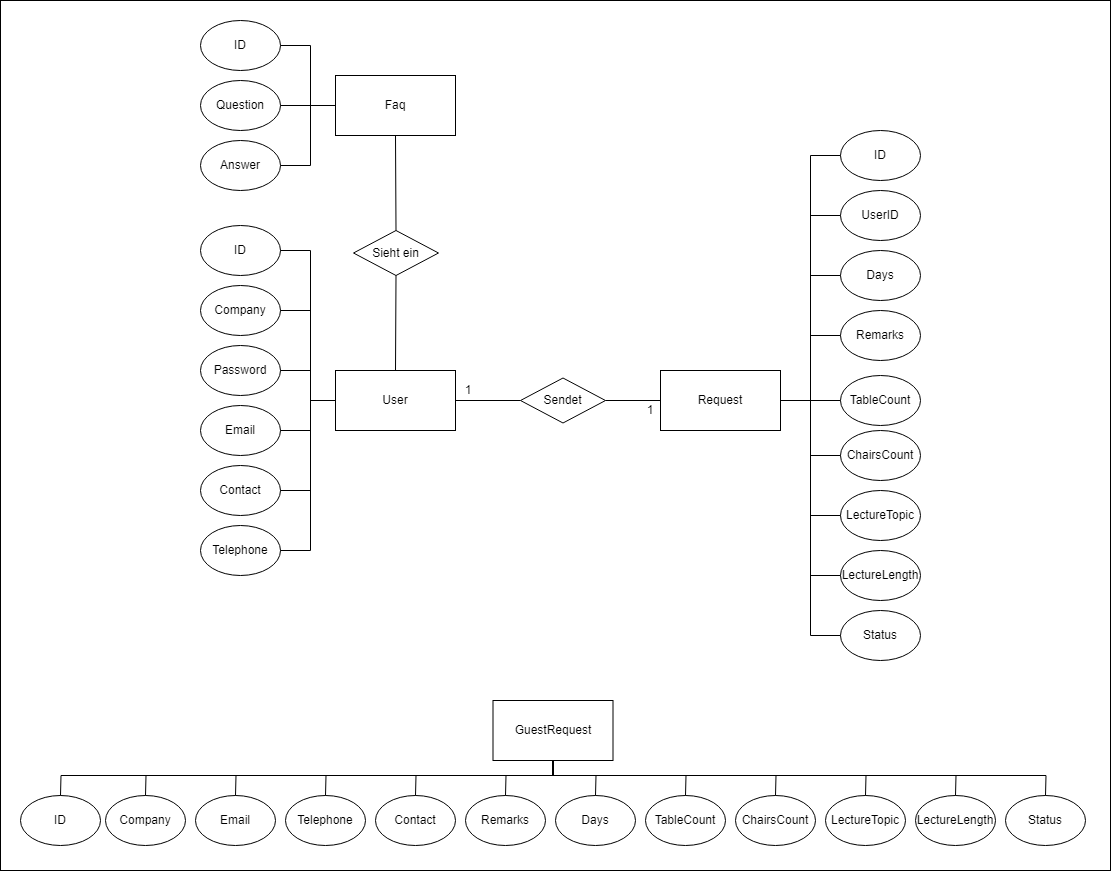

The diagram above was exported from draw.io. Its source (the exported page's mxGraphModel, read from the mxfile embedded in the PNG):
<mxGraphModel dx="1489" dy="1693" grid="1" gridSize="10" guides="1" tooltips="1" connect="1" arrows="1" fold="1" page="1" pageScale="1" pageWidth="850" pageHeight="1100" math="0" shadow="0">
  <root>
    <mxCell id="0" />
    <mxCell id="1" parent="0" />
    <mxCell id="128" value="" style="rounded=0;whiteSpace=wrap;html=1;" vertex="1" parent="1">
      <mxGeometry x="250" y="50" width="1110" height="870" as="geometry" />
    </mxCell>
    <mxCell id="127" value="" style="group" vertex="1" connectable="0" parent="1">
      <mxGeometry x="270" y="750" width="1065" height="145" as="geometry" />
    </mxCell>
    <mxCell id="51" value="GuestRequest" style="rounded=0;whiteSpace=wrap;html=1;container=0;" vertex="1" parent="127">
      <mxGeometry x="472.5" width="120" height="60" as="geometry" />
    </mxCell>
    <mxCell id="113" value="" style="group" vertex="1" connectable="0" parent="127">
      <mxGeometry y="95" width="1065" height="50" as="geometry" />
    </mxCell>
    <mxCell id="83" value="Days" style="ellipse;whiteSpace=wrap;html=1;container=0;" vertex="1" parent="113">
      <mxGeometry x="535" width="80" height="50" as="geometry" />
    </mxCell>
    <mxCell id="84" value="Remarks" style="ellipse;whiteSpace=wrap;html=1;container=0;" vertex="1" parent="113">
      <mxGeometry x="445" width="80" height="50" as="geometry" />
    </mxCell>
    <mxCell id="85" value="TableCount" style="ellipse;whiteSpace=wrap;html=1;container=0;" vertex="1" parent="113">
      <mxGeometry x="625" width="80" height="50" as="geometry" />
    </mxCell>
    <mxCell id="86" value="ChairsCount" style="ellipse;whiteSpace=wrap;html=1;container=0;" vertex="1" parent="113">
      <mxGeometry x="715" width="80" height="50" as="geometry" />
    </mxCell>
    <mxCell id="87" value="LectureTopic" style="ellipse;whiteSpace=wrap;html=1;container=0;" vertex="1" parent="113">
      <mxGeometry x="805" width="80" height="50" as="geometry" />
    </mxCell>
    <mxCell id="88" value="LectureLength" style="ellipse;whiteSpace=wrap;html=1;container=0;" vertex="1" parent="113">
      <mxGeometry x="895" width="80" height="50" as="geometry" />
    </mxCell>
    <mxCell id="89" value="Status" style="ellipse;whiteSpace=wrap;html=1;container=0;" vertex="1" parent="113">
      <mxGeometry x="985" width="80" height="50" as="geometry" />
    </mxCell>
    <mxCell id="90" value="Company" style="ellipse;whiteSpace=wrap;html=1;container=0;" vertex="1" parent="113">
      <mxGeometry x="85" width="80" height="50" as="geometry" />
    </mxCell>
    <mxCell id="91" value="Email" style="ellipse;whiteSpace=wrap;html=1;container=0;" vertex="1" parent="113">
      <mxGeometry x="175" width="80" height="50" as="geometry" />
    </mxCell>
    <mxCell id="92" value="Contact" style="ellipse;whiteSpace=wrap;html=1;container=0;" vertex="1" parent="113">
      <mxGeometry x="355" width="80" height="50" as="geometry" />
    </mxCell>
    <mxCell id="93" value="Telephone" style="ellipse;whiteSpace=wrap;html=1;container=0;" vertex="1" parent="113">
      <mxGeometry x="265" width="80" height="50" as="geometry" />
    </mxCell>
    <mxCell id="112" value="ID" style="ellipse;whiteSpace=wrap;html=1;" vertex="1" parent="113">
      <mxGeometry width="80" height="50" as="geometry" />
    </mxCell>
    <mxCell id="115" style="edgeStyle=none;rounded=0;html=1;exitX=0.5;exitY=1;exitDx=0;exitDy=0;entryX=0.5;entryY=0;entryDx=0;entryDy=0;endArrow=none;endFill=0;" edge="1" parent="127" source="51" target="83">
      <mxGeometry relative="1" as="geometry">
        <Array as="points">
          <mxPoint x="532.5" y="75" />
          <mxPoint x="575.5" y="75" />
        </Array>
      </mxGeometry>
    </mxCell>
    <mxCell id="114" style="edgeStyle=none;rounded=0;html=1;exitX=0.5;exitY=1;exitDx=0;exitDy=0;entryX=0.5;entryY=0;entryDx=0;entryDy=0;endArrow=none;endFill=0;" edge="1" parent="127" source="51" target="84">
      <mxGeometry relative="1" as="geometry">
        <Array as="points">
          <mxPoint x="532.5" y="75" />
          <mxPoint x="485.5" y="75" />
        </Array>
      </mxGeometry>
    </mxCell>
    <mxCell id="116" style="edgeStyle=none;rounded=0;html=1;exitX=0.5;exitY=1;exitDx=0;exitDy=0;entryX=0.5;entryY=0;entryDx=0;entryDy=0;endArrow=none;endFill=0;" edge="1" parent="127" source="51" target="85">
      <mxGeometry relative="1" as="geometry">
        <Array as="points">
          <mxPoint x="532.5" y="75" />
          <mxPoint x="665.5" y="75" />
        </Array>
      </mxGeometry>
    </mxCell>
    <mxCell id="117" style="edgeStyle=none;rounded=0;html=1;exitX=0.5;exitY=1;exitDx=0;exitDy=0;entryX=0.5;entryY=0;entryDx=0;entryDy=0;endArrow=none;endFill=0;" edge="1" parent="127" source="51" target="86">
      <mxGeometry relative="1" as="geometry">
        <Array as="points">
          <mxPoint x="532.5" y="75" />
          <mxPoint x="755.5" y="75" />
        </Array>
      </mxGeometry>
    </mxCell>
    <mxCell id="118" style="edgeStyle=none;rounded=0;html=1;exitX=0.5;exitY=1;exitDx=0;exitDy=0;entryX=0.5;entryY=0;entryDx=0;entryDy=0;endArrow=none;endFill=0;" edge="1" parent="127" source="51" target="87">
      <mxGeometry relative="1" as="geometry">
        <Array as="points">
          <mxPoint x="532.5" y="75" />
          <mxPoint x="845.5" y="75" />
        </Array>
      </mxGeometry>
    </mxCell>
    <mxCell id="125" style="edgeStyle=none;rounded=0;html=1;exitX=0.5;exitY=1;exitDx=0;exitDy=0;entryX=0.5;entryY=0;entryDx=0;entryDy=0;endArrow=none;endFill=0;" edge="1" parent="127" source="51" target="88">
      <mxGeometry relative="1" as="geometry">
        <Array as="points">
          <mxPoint x="532.5" y="75" />
          <mxPoint x="935.5" y="75" />
        </Array>
      </mxGeometry>
    </mxCell>
    <mxCell id="126" style="edgeStyle=none;rounded=0;html=1;exitX=0.5;exitY=1;exitDx=0;exitDy=0;entryX=0.5;entryY=0;entryDx=0;entryDy=0;endArrow=none;endFill=0;" edge="1" parent="127" source="51" target="89">
      <mxGeometry relative="1" as="geometry">
        <Array as="points">
          <mxPoint x="532.5" y="75" />
          <mxPoint x="1025.5" y="75" />
        </Array>
      </mxGeometry>
    </mxCell>
    <mxCell id="122" style="edgeStyle=none;rounded=0;html=1;exitX=0.5;exitY=1;exitDx=0;exitDy=0;endArrow=none;endFill=0;entryX=0.5;entryY=0;entryDx=0;entryDy=0;" edge="1" parent="127" source="51" target="90">
      <mxGeometry relative="1" as="geometry">
        <mxPoint x="172.5" y="85" as="targetPoint" />
        <Array as="points">
          <mxPoint x="532.5" y="75" />
          <mxPoint x="125.5" y="75" />
        </Array>
      </mxGeometry>
    </mxCell>
    <mxCell id="121" style="edgeStyle=none;rounded=0;html=1;exitX=0.5;exitY=1;exitDx=0;exitDy=0;entryX=0.5;entryY=0;entryDx=0;entryDy=0;endArrow=none;endFill=0;" edge="1" parent="127" source="51" target="91">
      <mxGeometry relative="1" as="geometry">
        <Array as="points">
          <mxPoint x="532.5" y="75" />
          <mxPoint x="215.5" y="75" />
        </Array>
      </mxGeometry>
    </mxCell>
    <mxCell id="119" style="edgeStyle=none;rounded=0;html=1;exitX=0.5;exitY=1;exitDx=0;exitDy=0;entryX=0.5;entryY=0;entryDx=0;entryDy=0;endArrow=none;endFill=0;" edge="1" parent="127" source="51" target="92">
      <mxGeometry relative="1" as="geometry">
        <Array as="points">
          <mxPoint x="532.5" y="75" />
          <mxPoint x="395.5" y="75" />
        </Array>
      </mxGeometry>
    </mxCell>
    <mxCell id="120" style="edgeStyle=none;rounded=0;html=1;exitX=0.5;exitY=1;exitDx=0;exitDy=0;entryX=0.5;entryY=0;entryDx=0;entryDy=0;endArrow=none;endFill=0;" edge="1" parent="127" source="51" target="93">
      <mxGeometry relative="1" as="geometry">
        <Array as="points">
          <mxPoint x="532.5" y="75" />
          <mxPoint x="305.5" y="75" />
        </Array>
      </mxGeometry>
    </mxCell>
    <mxCell id="124" style="edgeStyle=none;rounded=0;html=1;exitX=0.5;exitY=1;exitDx=0;exitDy=0;entryX=0.5;entryY=0;entryDx=0;entryDy=0;endArrow=none;endFill=0;" edge="1" parent="127" source="51" target="112">
      <mxGeometry relative="1" as="geometry">
        <Array as="points">
          <mxPoint x="532.5" y="75" />
          <mxPoint x="40.5" y="75" />
        </Array>
      </mxGeometry>
    </mxCell>
    <mxCell id="25" value="Faq" style="rounded=0;whiteSpace=wrap;html=1;" parent="1" vertex="1">
      <mxGeometry x="585" y="125" width="120" height="60" as="geometry" />
    </mxCell>
    <mxCell id="26" value="ID" style="ellipse;whiteSpace=wrap;html=1;" parent="1" vertex="1">
      <mxGeometry x="450" y="70" width="80" height="50" as="geometry" />
    </mxCell>
    <mxCell id="27" value="Question" style="ellipse;whiteSpace=wrap;html=1;" parent="1" vertex="1">
      <mxGeometry x="450" y="130" width="80" height="50" as="geometry" />
    </mxCell>
    <mxCell id="28" value="Answer" style="ellipse;whiteSpace=wrap;html=1;" parent="1" vertex="1">
      <mxGeometry x="450" y="190" width="80" height="50" as="geometry" />
    </mxCell>
    <mxCell id="30" style="edgeStyle=none;rounded=0;html=1;exitX=0;exitY=0.5;exitDx=0;exitDy=0;entryX=1;entryY=0.5;entryDx=0;entryDy=0;endArrow=none;endFill=0;" parent="1" source="25" target="27" edge="1">
      <mxGeometry relative="1" as="geometry" />
    </mxCell>
    <mxCell id="29" value="" style="endArrow=none;html=1;rounded=0;entryX=1;entryY=0.5;entryDx=0;entryDy=0;exitX=0;exitY=0.5;exitDx=0;exitDy=0;" parent="1" source="25" target="26" edge="1">
      <mxGeometry width="50" height="50" relative="1" as="geometry">
        <mxPoint x="560" y="230" as="sourcePoint" />
        <mxPoint x="559" y="80" as="targetPoint" />
        <Array as="points">
          <mxPoint x="560" y="155" />
          <mxPoint x="560" y="95" />
        </Array>
      </mxGeometry>
    </mxCell>
    <mxCell id="31" value="" style="endArrow=none;html=1;rounded=0;exitX=1;exitY=0.5;exitDx=0;exitDy=0;entryX=0;entryY=0.5;entryDx=0;entryDy=0;" parent="1" source="28" target="25" edge="1">
      <mxGeometry width="50" height="50" relative="1" as="geometry">
        <mxPoint x="620" y="290" as="sourcePoint" />
        <mxPoint x="670" y="240" as="targetPoint" />
        <Array as="points">
          <mxPoint x="560" y="215" />
          <mxPoint x="560" y="155" />
        </Array>
      </mxGeometry>
    </mxCell>
    <mxCell id="32" value="User" style="rounded=0;whiteSpace=wrap;html=1;" parent="1" vertex="1">
      <mxGeometry x="585" y="420" width="120" height="60" as="geometry" />
    </mxCell>
    <mxCell id="33" value="ID" style="ellipse;whiteSpace=wrap;html=1;" parent="1" vertex="1">
      <mxGeometry x="450" y="275" width="80" height="50" as="geometry" />
    </mxCell>
    <mxCell id="34" value="Company" style="ellipse;whiteSpace=wrap;html=1;" parent="1" vertex="1">
      <mxGeometry x="450" y="335" width="80" height="50" as="geometry" />
    </mxCell>
    <mxCell id="35" value="Password" style="ellipse;whiteSpace=wrap;html=1;" parent="1" vertex="1">
      <mxGeometry x="450" y="395" width="80" height="50" as="geometry" />
    </mxCell>
    <mxCell id="36" value="Email" style="ellipse;whiteSpace=wrap;html=1;" parent="1" vertex="1">
      <mxGeometry x="450" y="455" width="80" height="50" as="geometry" />
    </mxCell>
    <mxCell id="37" value="Contact" style="ellipse;whiteSpace=wrap;html=1;" parent="1" vertex="1">
      <mxGeometry x="450" y="515" width="80" height="50" as="geometry" />
    </mxCell>
    <mxCell id="38" value="Telephone" style="ellipse;whiteSpace=wrap;html=1;" parent="1" vertex="1">
      <mxGeometry x="450" y="575" width="80" height="50" as="geometry" />
    </mxCell>
    <mxCell id="39" value="" style="endArrow=none;html=1;rounded=0;exitX=1;exitY=0.5;exitDx=0;exitDy=0;entryX=0;entryY=0.5;entryDx=0;entryDy=0;" parent="1" source="35" target="32" edge="1">
      <mxGeometry width="50" height="50" relative="1" as="geometry">
        <mxPoint x="560" y="350" as="sourcePoint" />
        <mxPoint x="610" y="300" as="targetPoint" />
        <Array as="points">
          <mxPoint x="560" y="420" />
          <mxPoint x="560" y="450" />
        </Array>
      </mxGeometry>
    </mxCell>
    <mxCell id="40" value="" style="endArrow=none;html=1;rounded=0;exitX=1;exitY=0.5;exitDx=0;exitDy=0;entryX=0;entryY=0.5;entryDx=0;entryDy=0;" parent="1" source="36" target="32" edge="1">
      <mxGeometry width="50" height="50" relative="1" as="geometry">
        <mxPoint x="620" y="570" as="sourcePoint" />
        <mxPoint x="670" y="520" as="targetPoint" />
        <Array as="points">
          <mxPoint x="560" y="480" />
          <mxPoint x="560" y="450" />
        </Array>
      </mxGeometry>
    </mxCell>
    <mxCell id="41" value="" style="endArrow=none;html=1;rounded=0;exitX=1;exitY=0.5;exitDx=0;exitDy=0;entryX=0;entryY=0.5;entryDx=0;entryDy=0;" parent="1" source="37" target="32" edge="1">
      <mxGeometry width="50" height="50" relative="1" as="geometry">
        <mxPoint x="610" y="570" as="sourcePoint" />
        <mxPoint x="660" y="520" as="targetPoint" />
        <Array as="points">
          <mxPoint x="560" y="540" />
          <mxPoint x="560" y="450" />
        </Array>
      </mxGeometry>
    </mxCell>
    <mxCell id="42" value="" style="endArrow=none;html=1;rounded=0;exitX=1;exitY=0.5;exitDx=0;exitDy=0;entryX=0;entryY=0.5;entryDx=0;entryDy=0;" parent="1" source="34" target="32" edge="1">
      <mxGeometry width="50" height="50" relative="1" as="geometry">
        <mxPoint x="630" y="370" as="sourcePoint" />
        <mxPoint x="680" y="320" as="targetPoint" />
        <Array as="points">
          <mxPoint x="560" y="360" />
          <mxPoint x="560" y="450" />
        </Array>
      </mxGeometry>
    </mxCell>
    <mxCell id="43" value="" style="endArrow=none;html=1;rounded=0;exitX=1;exitY=0.5;exitDx=0;exitDy=0;entryX=0;entryY=0.5;entryDx=0;entryDy=0;" parent="1" source="33" target="32" edge="1">
      <mxGeometry width="50" height="50" relative="1" as="geometry">
        <mxPoint x="650" y="360" as="sourcePoint" />
        <mxPoint x="700" y="310" as="targetPoint" />
        <Array as="points">
          <mxPoint x="560" y="300" />
          <mxPoint x="560" y="450" />
        </Array>
      </mxGeometry>
    </mxCell>
    <mxCell id="44" value="" style="endArrow=none;html=1;rounded=0;exitX=1;exitY=0.5;exitDx=0;exitDy=0;entryX=0;entryY=0.5;entryDx=0;entryDy=0;" parent="1" source="38" target="32" edge="1">
      <mxGeometry width="50" height="50" relative="1" as="geometry">
        <mxPoint x="680" y="600" as="sourcePoint" />
        <mxPoint x="730" y="550" as="targetPoint" />
        <Array as="points">
          <mxPoint x="560" y="600" />
          <mxPoint x="560" y="450" />
        </Array>
      </mxGeometry>
    </mxCell>
    <mxCell id="47" value="Sieht ein" style="rhombus;whiteSpace=wrap;html=1;" parent="1" vertex="1">
      <mxGeometry x="603" y="280" width="85" height="45" as="geometry" />
    </mxCell>
    <mxCell id="49" value="" style="endArrow=none;html=1;rounded=0;exitX=0.5;exitY=0;exitDx=0;exitDy=0;entryX=0.5;entryY=1;entryDx=0;entryDy=0;" parent="1" source="32" target="47" edge="1">
      <mxGeometry width="50" height="50" relative="1" as="geometry">
        <mxPoint x="690" y="390" as="sourcePoint" />
        <mxPoint x="740" y="340" as="targetPoint" />
      </mxGeometry>
    </mxCell>
    <mxCell id="50" value="" style="endArrow=none;html=1;rounded=0;exitX=0.5;exitY=0;exitDx=0;exitDy=0;entryX=0.5;entryY=1;entryDx=0;entryDy=0;startArrow=none;startFill=0;" parent="1" source="47" target="25" edge="1">
      <mxGeometry width="50" height="50" relative="1" as="geometry">
        <mxPoint x="730" y="260" as="sourcePoint" />
        <mxPoint x="780" y="210" as="targetPoint" />
      </mxGeometry>
    </mxCell>
    <mxCell id="79" value="" style="group" vertex="1" connectable="0" parent="1">
      <mxGeometry x="910" y="180" width="260" height="530" as="geometry" />
    </mxCell>
    <mxCell id="45" value="Request" style="rounded=0;whiteSpace=wrap;html=1;" parent="79" vertex="1">
      <mxGeometry y="240" width="120" height="60" as="geometry" />
    </mxCell>
    <mxCell id="52" value="UserID" style="ellipse;whiteSpace=wrap;html=1;" vertex="1" parent="79">
      <mxGeometry x="180" y="60" width="80" height="50" as="geometry" />
    </mxCell>
    <mxCell id="71" style="edgeStyle=none;rounded=0;html=1;exitX=1;exitY=0.5;exitDx=0;exitDy=0;entryX=0;entryY=0.5;entryDx=0;entryDy=0;endArrow=none;endFill=0;" edge="1" parent="79" source="45" target="52">
      <mxGeometry relative="1" as="geometry">
        <Array as="points">
          <mxPoint x="150" y="270" />
          <mxPoint x="150" y="85" />
        </Array>
      </mxGeometry>
    </mxCell>
    <mxCell id="53" value="ID" style="ellipse;whiteSpace=wrap;html=1;" vertex="1" parent="79">
      <mxGeometry x="180" width="80" height="50" as="geometry" />
    </mxCell>
    <mxCell id="55" value="Days" style="ellipse;whiteSpace=wrap;html=1;" vertex="1" parent="79">
      <mxGeometry x="180" y="120" width="80" height="50" as="geometry" />
    </mxCell>
    <mxCell id="72" style="edgeStyle=none;rounded=0;html=1;exitX=1;exitY=0.5;exitDx=0;exitDy=0;entryX=0;entryY=0.5;entryDx=0;entryDy=0;endArrow=none;endFill=0;" edge="1" parent="79" source="45" target="55">
      <mxGeometry relative="1" as="geometry">
        <Array as="points">
          <mxPoint x="150" y="270" />
          <mxPoint x="150" y="145" />
        </Array>
      </mxGeometry>
    </mxCell>
    <mxCell id="56" value="Remarks" style="ellipse;whiteSpace=wrap;html=1;" vertex="1" parent="79">
      <mxGeometry x="180" y="180" width="80" height="50" as="geometry" />
    </mxCell>
    <mxCell id="73" style="edgeStyle=none;rounded=0;html=1;exitX=1;exitY=0.5;exitDx=0;exitDy=0;entryX=0;entryY=0.5;entryDx=0;entryDy=0;endArrow=none;endFill=0;" edge="1" parent="79" source="45" target="56">
      <mxGeometry relative="1" as="geometry">
        <Array as="points">
          <mxPoint x="150" y="270" />
          <mxPoint x="150" y="205" />
        </Array>
      </mxGeometry>
    </mxCell>
    <mxCell id="57" value="TableCount" style="ellipse;whiteSpace=wrap;html=1;" vertex="1" parent="79">
      <mxGeometry x="180" y="245" width="80" height="50" as="geometry" />
    </mxCell>
    <mxCell id="75" style="edgeStyle=none;rounded=0;html=1;exitX=1;exitY=0.5;exitDx=0;exitDy=0;entryX=0;entryY=0.5;entryDx=0;entryDy=0;endArrow=none;endFill=0;" edge="1" parent="79" source="45" target="57">
      <mxGeometry relative="1" as="geometry">
        <Array as="points">
          <mxPoint x="150" y="270" />
        </Array>
      </mxGeometry>
    </mxCell>
    <mxCell id="58" value="ChairsCount" style="ellipse;whiteSpace=wrap;html=1;" vertex="1" parent="79">
      <mxGeometry x="180" y="300" width="80" height="50" as="geometry" />
    </mxCell>
    <mxCell id="74" style="edgeStyle=none;rounded=0;html=1;exitX=1;exitY=0.5;exitDx=0;exitDy=0;entryX=0;entryY=0.5;entryDx=0;entryDy=0;endArrow=none;endFill=0;" edge="1" parent="79" source="45" target="58">
      <mxGeometry relative="1" as="geometry">
        <Array as="points">
          <mxPoint x="150" y="270" />
          <mxPoint x="150" y="325" />
        </Array>
      </mxGeometry>
    </mxCell>
    <mxCell id="59" value="LectureTopic" style="ellipse;whiteSpace=wrap;html=1;" vertex="1" parent="79">
      <mxGeometry x="180" y="360" width="80" height="50" as="geometry" />
    </mxCell>
    <mxCell id="76" style="edgeStyle=none;rounded=0;html=1;exitX=1;exitY=0.5;exitDx=0;exitDy=0;entryX=0;entryY=0.5;entryDx=0;entryDy=0;endArrow=none;endFill=0;" edge="1" parent="79" source="45" target="59">
      <mxGeometry relative="1" as="geometry">
        <Array as="points">
          <mxPoint x="150" y="270" />
          <mxPoint x="150" y="385" />
        </Array>
      </mxGeometry>
    </mxCell>
    <mxCell id="60" value="LectureLength" style="ellipse;whiteSpace=wrap;html=1;" vertex="1" parent="79">
      <mxGeometry x="180" y="420" width="80" height="50" as="geometry" />
    </mxCell>
    <mxCell id="77" style="edgeStyle=none;rounded=0;html=1;exitX=1;exitY=0.5;exitDx=0;exitDy=0;entryX=0;entryY=0.5;entryDx=0;entryDy=0;endArrow=none;endFill=0;" edge="1" parent="79" source="45" target="60">
      <mxGeometry relative="1" as="geometry">
        <Array as="points">
          <mxPoint x="150" y="270" />
          <mxPoint x="150" y="445" />
        </Array>
      </mxGeometry>
    </mxCell>
    <mxCell id="61" value="Status" style="ellipse;whiteSpace=wrap;html=1;" vertex="1" parent="79">
      <mxGeometry x="180" y="480" width="80" height="50" as="geometry" />
    </mxCell>
    <mxCell id="78" style="edgeStyle=none;rounded=0;html=1;exitX=1;exitY=0.5;exitDx=0;exitDy=0;entryX=0;entryY=0.5;entryDx=0;entryDy=0;endArrow=none;endFill=0;" edge="1" parent="79" source="45" target="61">
      <mxGeometry relative="1" as="geometry">
        <Array as="points">
          <mxPoint x="150" y="270" />
          <mxPoint x="150" y="505" />
        </Array>
      </mxGeometry>
    </mxCell>
    <mxCell id="62" value="" style="endArrow=none;html=1;exitX=1;exitY=0.5;exitDx=0;exitDy=0;entryX=0;entryY=0.5;entryDx=0;entryDy=0;rounded=0;" edge="1" parent="79" source="45" target="53">
      <mxGeometry width="50" height="50" relative="1" as="geometry">
        <mxPoint x="90" y="420" as="sourcePoint" />
        <mxPoint x="140" y="370" as="targetPoint" />
        <Array as="points">
          <mxPoint x="150" y="270" />
          <mxPoint x="150" y="25" />
        </Array>
      </mxGeometry>
    </mxCell>
    <mxCell id="109" style="edgeStyle=none;rounded=0;html=1;exitX=1;exitY=0.5;exitDx=0;exitDy=0;entryX=0;entryY=0.5;entryDx=0;entryDy=0;endArrow=none;endFill=0;" edge="1" parent="1" source="108" target="45">
      <mxGeometry relative="1" as="geometry" />
    </mxCell>
    <mxCell id="110" style="edgeStyle=none;rounded=0;html=1;exitX=0;exitY=0.5;exitDx=0;exitDy=0;entryX=1;entryY=0.5;entryDx=0;entryDy=0;endArrow=none;endFill=0;" edge="1" parent="1" source="108" target="32">
      <mxGeometry relative="1" as="geometry" />
    </mxCell>
    <mxCell id="108" value="Sendet" style="rhombus;whiteSpace=wrap;html=1;" vertex="1" parent="1">
      <mxGeometry x="770" y="427.5" width="85" height="45" as="geometry" />
    </mxCell>
    <mxCell id="131" value="1" style="text;html=1;strokeColor=none;fillColor=none;align=center;verticalAlign=middle;whiteSpace=wrap;rounded=0;" vertex="1" parent="1">
      <mxGeometry x="688" y="425" width="60" height="30" as="geometry" />
    </mxCell>
    <mxCell id="132" value="1" style="text;html=1;strokeColor=none;fillColor=none;align=center;verticalAlign=middle;whiteSpace=wrap;rounded=0;" vertex="1" parent="1">
      <mxGeometry x="870" y="445" width="60" height="30" as="geometry" />
    </mxCell>
  </root>
</mxGraphModel>